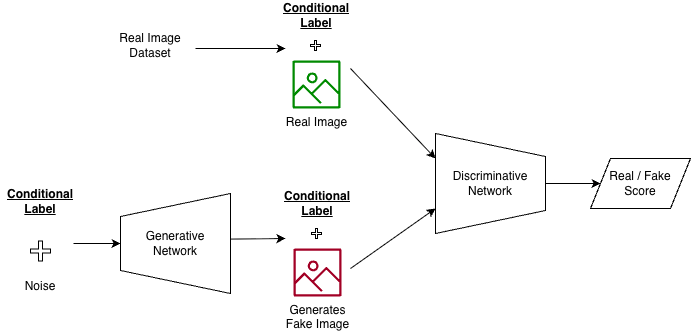

The diagram above was exported from draw.io. Its source (the exported page's mxGraphModel, read from the mxfile embedded in the PNG):
<mxGraphModel dx="1414" dy="831" grid="1" gridSize="10" guides="1" tooltips="1" connect="1" arrows="1" fold="1" page="1" pageScale="1" pageWidth="827" pageHeight="1169" math="0" shadow="0">
  <root>
    <mxCell id="0" />
    <mxCell id="1" parent="0" />
    <mxCell id="e8T59TkmGXEjP7MhXblg-1" parent="1" style="verticalLabelPosition=middle;verticalAlign=middle;html=1;shape=trapezoid;perimeter=trapezoidPerimeter;whiteSpace=wrap;size=0.23;arcSize=10;flipV=1;labelPosition=center;align=center;legacyAnchorPoints=0;rotation=90;horizontal=0;textDirection=ltr;" value="Generative&lt;br&gt;Network" vertex="1">
      <mxGeometry height="110" width="100" x="475" y="490" as="geometry" />
    </mxCell>
    <mxCell id="e8T59TkmGXEjP7MhXblg-2" edge="1" parent="1" source="e8T59TkmGXEjP7MhXblg-3" style="edgeStyle=orthogonalEdgeStyle;rounded=0;orthogonalLoop=1;jettySize=auto;html=1;exitX=0.5;exitY=0;exitDx=0;exitDy=0;" target="e8T59TkmGXEjP7MhXblg-23">
      <mxGeometry relative="1" as="geometry" />
    </mxCell>
    <mxCell id="e8T59TkmGXEjP7MhXblg-3" parent="1" style="verticalLabelPosition=middle;verticalAlign=middle;html=1;shape=trapezoid;perimeter=trapezoidPerimeter;whiteSpace=wrap;size=0.23;arcSize=10;flipV=1;labelPosition=center;align=center;legacyAnchorPoints=0;rotation=90;horizontal=0;textDirection=ltr;direction=west;" value="Discriminative&lt;br&gt;Network" vertex="1">
      <mxGeometry height="110" width="100" x="790" y="430" as="geometry" />
    </mxCell>
    <mxCell id="e8T59TkmGXEjP7MhXblg-4" parent="1" style="text;html=1;whiteSpace=wrap;strokeColor=none;fillColor=none;align=center;verticalAlign=middle;rounded=0;fontStyle=5;fontColor=light-dark(#000000,#FFFF33);" value="Conditional Label" vertex="1">
      <mxGeometry height="30" width="60" x="360" y="487.5" as="geometry" />
    </mxCell>
    <mxCell id="e8T59TkmGXEjP7MhXblg-6" parent="1" style="shape=cross;whiteSpace=wrap;html=1;" value="" vertex="1">
      <mxGeometry height="20" width="20" x="380" y="542.5" as="geometry" />
    </mxCell>
    <mxCell id="e8T59TkmGXEjP7MhXblg-8" edge="1" parent="1" style="endArrow=classic;html=1;rounded=0;exitX=0.1;exitY=0.5;exitDx=0;exitDy=0;exitPerimeter=0;entryX=0.5;entryY=0;entryDx=0;entryDy=0;" target="e8T59TkmGXEjP7MhXblg-1" value="">
      <mxGeometry height="50" relative="1" width="50" as="geometry">
        <mxPoint x="423" y="545" as="sourcePoint" />
        <mxPoint x="495" y="480" as="targetPoint" />
      </mxGeometry>
    </mxCell>
    <mxCell id="e8T59TkmGXEjP7MhXblg-9" parent="1" style="sketch=0;outlineConnect=0;fontColor=#ffffff;fillColor=#a20025;strokeColor=#6F0000;dashed=0;verticalLabelPosition=bottom;verticalAlign=top;align=center;html=1;fontSize=12;fontStyle=0;aspect=fixed;pointerEvents=1;shape=mxgraph.aws4.container_registry_image;" value="&lt;font style=&quot;color: light-dark(rgb(0, 0, 0), rgb(255, 255, 255));&quot;&gt;Generates&lt;br&gt;Fake Image&lt;/font&gt;" vertex="1">
      <mxGeometry height="48" width="48" x="643" y="550" as="geometry" />
    </mxCell>
    <mxCell id="e8T59TkmGXEjP7MhXblg-10" edge="1" parent="1" source="e8T59TkmGXEjP7MhXblg-1" style="endArrow=classic;html=1;rounded=0;exitX=0.456;exitY=1;exitDx=0;exitDy=0;exitPerimeter=0;" value="">
      <mxGeometry height="50" relative="1" width="50" as="geometry">
        <mxPoint x="495" y="390" as="sourcePoint" />
        <mxPoint x="635" y="540" as="targetPoint" />
      </mxGeometry>
    </mxCell>
    <mxCell id="e8T59TkmGXEjP7MhXblg-11" edge="1" parent="1" style="edgeStyle=orthogonalEdgeStyle;rounded=0;orthogonalLoop=1;jettySize=auto;html=1;exitX=1;exitY=0.5;exitDx=0;exitDy=0;">
      <mxGeometry relative="1" as="geometry">
        <mxPoint x="545" y="350" as="sourcePoint" />
        <mxPoint x="635" y="350" as="targetPoint" />
      </mxGeometry>
    </mxCell>
    <mxCell id="e8T59TkmGXEjP7MhXblg-13" parent="1" style="sketch=0;outlineConnect=0;fontColor=#ffffff;fillColor=#008a00;strokeColor=#005700;dashed=0;verticalLabelPosition=bottom;verticalAlign=top;align=center;html=1;fontSize=12;fontStyle=0;aspect=fixed;pointerEvents=1;shape=mxgraph.aws4.container_registry_image;" value="&lt;font style=&quot;color: light-dark(rgb(0, 0, 0), rgb(255, 255, 255));&quot;&gt;Real Image&lt;/font&gt;" vertex="1">
      <mxGeometry height="48" width="48" x="642" y="362" as="geometry" />
    </mxCell>
    <mxCell id="e8T59TkmGXEjP7MhXblg-14" parent="1" style="text;html=1;whiteSpace=wrap;strokeColor=none;fillColor=none;align=center;verticalAlign=middle;rounded=0;fontStyle=5;fontColor=light-dark(#000000,#FFFF33);" value="Conditional Label" vertex="1">
      <mxGeometry height="30" width="60" x="636" y="302" as="geometry" />
    </mxCell>
    <mxCell id="e8T59TkmGXEjP7MhXblg-15" parent="1" style="shape=cross;whiteSpace=wrap;html=1;" value="" vertex="1">
      <mxGeometry height="10" width="10" x="660" y="342" as="geometry" />
    </mxCell>
    <mxCell id="e8T59TkmGXEjP7MhXblg-16" parent="1" style="text;html=1;whiteSpace=wrap;strokeColor=none;fillColor=none;align=center;verticalAlign=middle;rounded=0;fontStyle=5;fontColor=light-dark(#000000,#FFFF33);" value="Conditional Label" vertex="1">
      <mxGeometry height="30" width="60" x="637" y="490" as="geometry" />
    </mxCell>
    <mxCell id="e8T59TkmGXEjP7MhXblg-17" parent="1" style="shape=cross;whiteSpace=wrap;html=1;" value="" vertex="1">
      <mxGeometry height="10" width="10" x="661" y="530" as="geometry" />
    </mxCell>
    <mxCell id="e8T59TkmGXEjP7MhXblg-18" edge="1" parent="1" style="rounded=0;orthogonalLoop=1;jettySize=auto;html=1;entryX=0.25;entryY=1;entryDx=0;entryDy=0;" target="e8T59TkmGXEjP7MhXblg-3">
      <mxGeometry relative="1" as="geometry">
        <mxPoint x="700" y="570" as="sourcePoint" />
      </mxGeometry>
    </mxCell>
    <mxCell id="e8T59TkmGXEjP7MhXblg-20" edge="1" parent="1" style="rounded=0;orthogonalLoop=1;jettySize=auto;html=1;entryX=0.75;entryY=1;entryDx=0;entryDy=0;" target="e8T59TkmGXEjP7MhXblg-3">
      <mxGeometry relative="1" as="geometry">
        <mxPoint x="700" y="370" as="sourcePoint" />
      </mxGeometry>
    </mxCell>
    <mxCell id="e8T59TkmGXEjP7MhXblg-23" parent="1" style="shape=parallelogram;perimeter=parallelogramPerimeter;whiteSpace=wrap;html=1;dashed=0;" value="Real / Fake&lt;br&gt;Score" vertex="1">
      <mxGeometry height="50" width="100" x="940" y="460" as="geometry" />
    </mxCell>
    <mxCell id="e8T59TkmGXEjP7MhXblg-29" parent="1" style="text;html=1;whiteSpace=wrap;strokeColor=none;fillColor=none;align=center;verticalAlign=middle;rounded=0;" value="Real Image Dataset" vertex="1">
      <mxGeometry height="30" width="80" x="460" y="332" as="geometry" />
    </mxCell>
    <mxCell id="e8T59TkmGXEjP7MhXblg-30" parent="1" style="text;html=1;whiteSpace=wrap;strokeColor=none;fillColor=none;align=center;verticalAlign=middle;rounded=0;" value="Noise" vertex="1">
      <mxGeometry height="30" width="80" x="350" y="572.5" as="geometry" />
    </mxCell>
  </root>
</mxGraphModel>